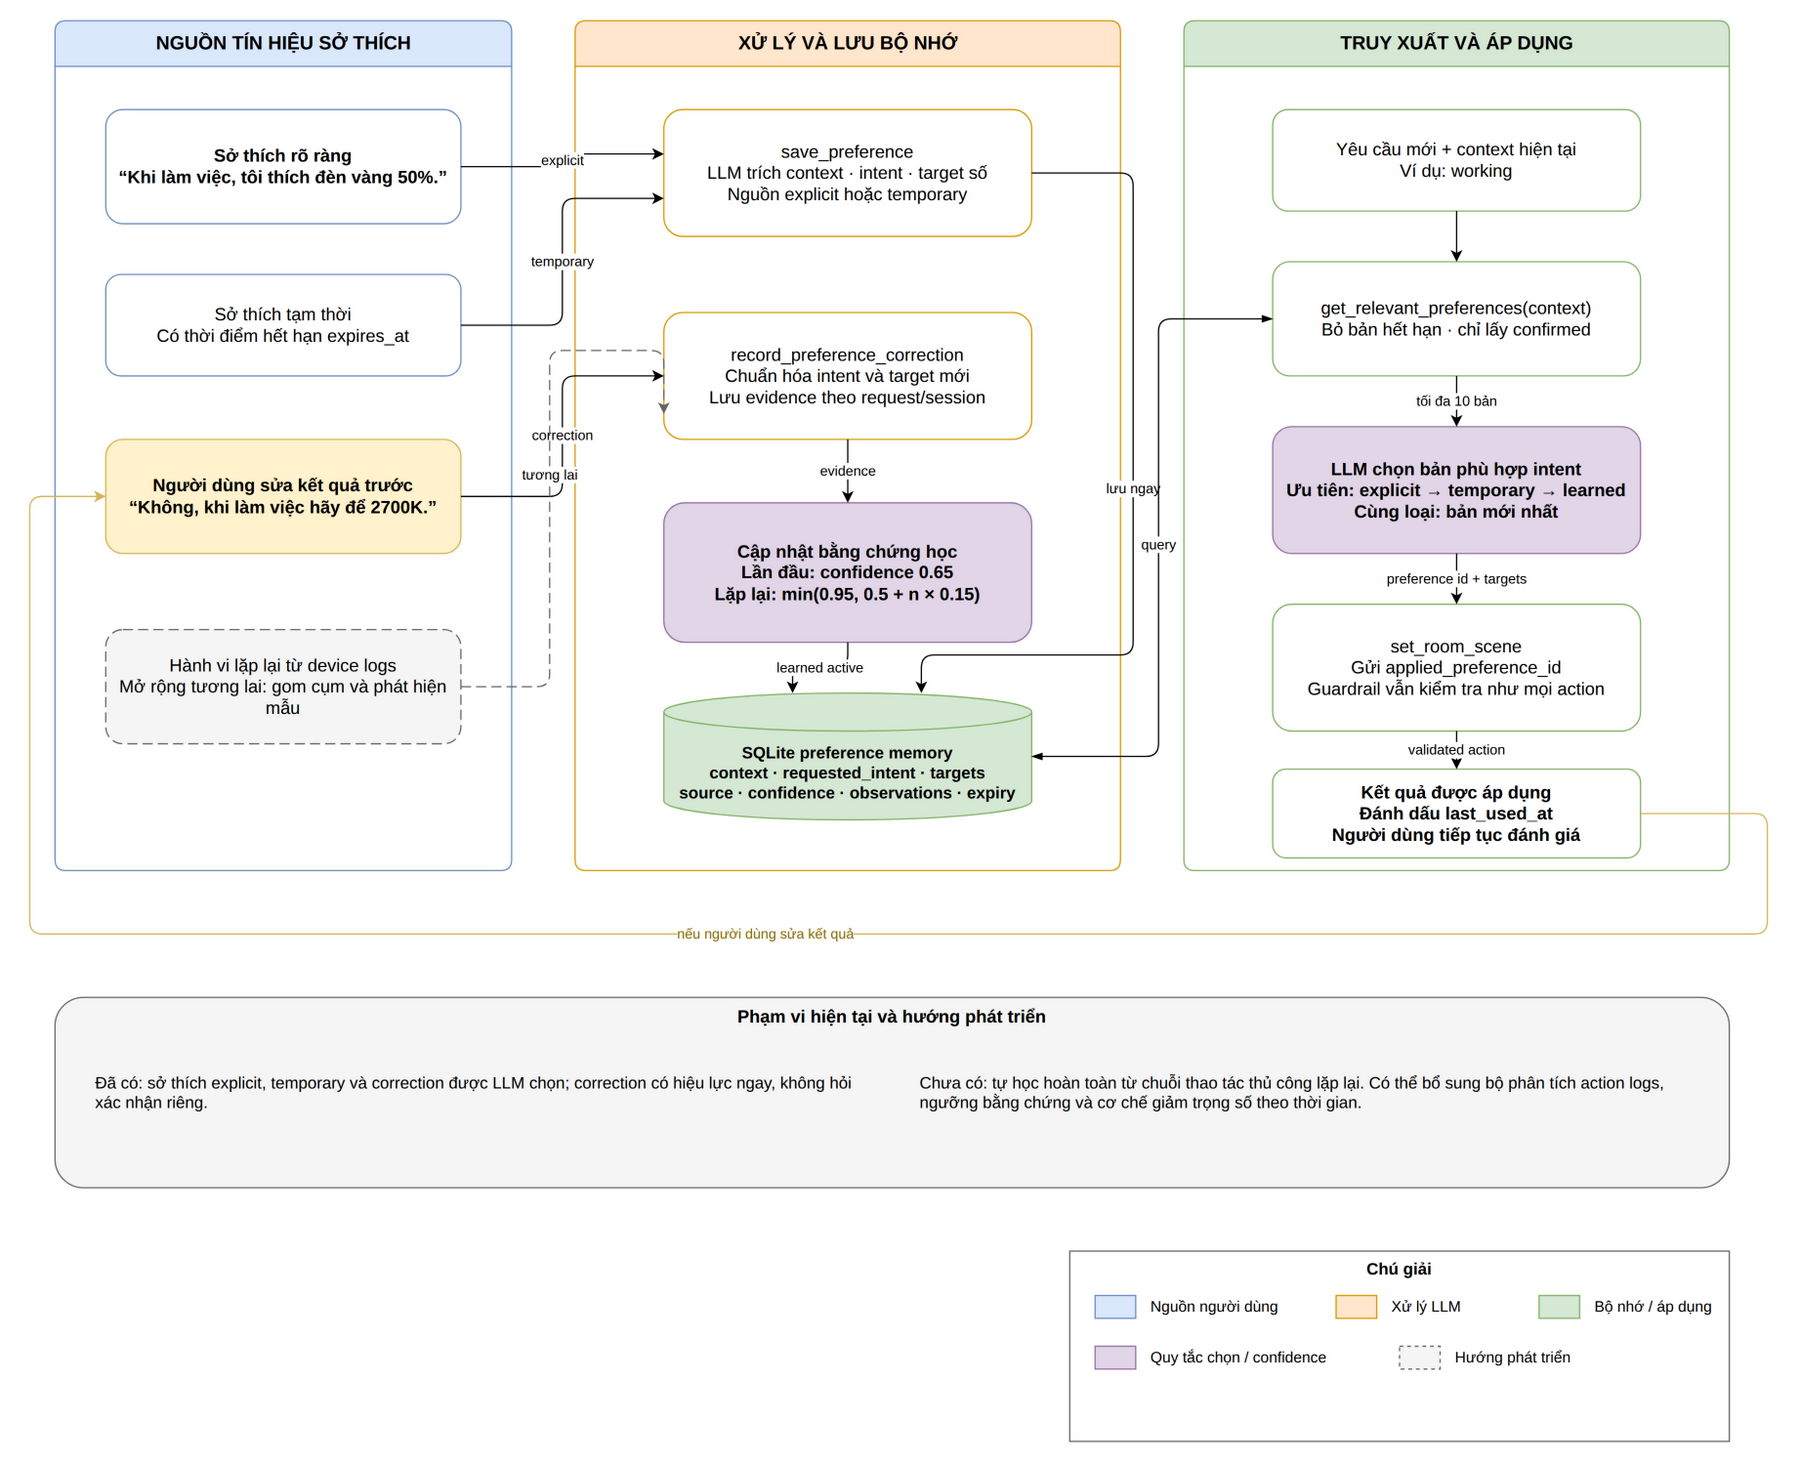

The diagram above was exported from draw.io. Its source (the exported page's mxGraphModel, read from the mxfile embedded in the PNG):
<mxGraphModel dx="1422" dy="794" grid="1" gridSize="10" guides="1" tooltips="1" connect="1" arrows="1" fold="1" page="1" pageScale="1" pageWidth="1450" pageHeight="1250" background="#ffffff" math="0" shadow="0">
  <root>
    <mxCell id="0" />
    <mxCell id="1" parent="0" />
    <mxCell id="2" value="NGUỒN TÍN HIỆU SỞ THÍCH" style="swimlane;startSize=36;html=1;rounded=1;arcSize=8;fillColor=#dae8fc;strokeColor=#6c8ebf;fontStyle=1;fontSize=15;container=1;pointerEvents=0;" vertex="1" parent="1">
      <mxGeometry x="40" y="50" width="360" height="670" as="geometry" />
    </mxCell>
    <mxCell id="3" value="Sở thích rõ ràng&#10;“Khi làm việc, tôi thích đèn vàng 50%.”" style="rounded=1;whiteSpace=wrap;html=1;fillColor=#ffffff;strokeColor=#6c8ebf;fontSize=14;fontStyle=1;" vertex="1" parent="2">
      <mxGeometry x="40" y="70" width="280" height="90" as="geometry" />
    </mxCell>
    <mxCell id="4" value="Sở thích tạm thời&#10;Có thời điểm hết hạn expires_at" style="rounded=1;whiteSpace=wrap;html=1;fillColor=#ffffff;strokeColor=#6c8ebf;fontSize=14;" vertex="1" parent="2">
      <mxGeometry x="40" y="200" width="280" height="80" as="geometry" />
    </mxCell>
    <mxCell id="5" value="Người dùng sửa kết quả trước&#10;“Không, khi làm việc hãy để 2700K.”" style="rounded=1;whiteSpace=wrap;html=1;fillColor=#fff2cc;strokeColor=#d6b656;fontSize=14;fontStyle=1;" vertex="1" parent="2">
      <mxGeometry x="40" y="330" width="280" height="90" as="geometry" />
    </mxCell>
    <mxCell id="6" value="Hành vi lặp lại từ device logs&#10;Mở rộng tương lai: gom cụm và phát hiện mẫu" style="rounded=1;whiteSpace=wrap;html=1;dashed=1;dashPattern=8 4;fillColor=#f5f5f5;strokeColor=#666666;fontSize=14;" vertex="1" parent="2">
      <mxGeometry x="40" y="480" width="280" height="90" as="geometry" />
    </mxCell>
    <mxCell id="7" value="XỬ LÝ VÀ LƯU BỘ NHỚ" style="swimlane;startSize=36;html=1;rounded=1;arcSize=8;fillColor=#ffe6cc;strokeColor=#d79b00;fontStyle=1;fontSize=15;container=1;pointerEvents=0;" vertex="1" parent="1">
      <mxGeometry x="450" y="50" width="430" height="670" as="geometry" />
    </mxCell>
    <mxCell id="8" value="save_preference&#10;LLM trích context · intent · target số&#10;Nguồn explicit hoặc temporary" style="rounded=1;whiteSpace=wrap;html=1;fillColor=#ffffff;strokeColor=#d79b00;fontSize=14;" vertex="1" parent="7">
      <mxGeometry x="70" y="70" width="290" height="100" as="geometry" />
    </mxCell>
    <mxCell id="9" value="record_preference_correction&#10;Chuẩn hóa intent và target mới&#10;Lưu evidence theo request/session" style="rounded=1;whiteSpace=wrap;html=1;fillColor=#ffffff;strokeColor=#d79b00;fontSize=14;" vertex="1" parent="7">
      <mxGeometry x="70" y="230" width="290" height="100" as="geometry" />
    </mxCell>
    <mxCell id="10" value="Cập nhật bằng chứng học&#10;Lần đầu: confidence 0.65&#10;Lặp lại: min(0.95, 0.5 + n × 0.15)" style="rounded=1;whiteSpace=wrap;html=1;fillColor=#e1d5e7;strokeColor=#9673a6;fontSize=14;fontStyle=1;" vertex="1" parent="7">
      <mxGeometry x="70" y="380" width="290" height="110" as="geometry" />
    </mxCell>
    <mxCell id="11" value="SQLite preference memory&#10;context · requested_intent · targets&#10;source · confidence · observations · expiry" style="shape=cylinder3;whiteSpace=wrap;html=1;boundedLbl=1;fillColor=#d5e8d4;strokeColor=#82b366;fontSize=13;fontStyle=1;" vertex="1" parent="7">
      <mxGeometry x="70" y="530" width="290" height="100" as="geometry" />
    </mxCell>
    <mxCell id="12" value="TRUY XUẤT VÀ ÁP DỤNG" style="swimlane;startSize=36;html=1;rounded=1;arcSize=8;fillColor=#d5e8d4;strokeColor=#82b366;fontStyle=1;fontSize=15;container=1;pointerEvents=0;" vertex="1" parent="1">
      <mxGeometry x="930" y="50" width="430" height="670" as="geometry" />
    </mxCell>
    <mxCell id="13" value="Yêu cầu mới + context hiện tại&#10;Ví dụ: working" style="rounded=1;whiteSpace=wrap;html=1;fillColor=#ffffff;strokeColor=#82b366;fontSize=14;" vertex="1" parent="12">
      <mxGeometry x="70" y="70" width="290" height="80" as="geometry" />
    </mxCell>
    <mxCell id="14" value="get_relevant_preferences(context)&#10;Bỏ bản hết hạn · chỉ lấy confirmed" style="rounded=1;whiteSpace=wrap;html=1;fillColor=#ffffff;strokeColor=#82b366;fontSize=14;" vertex="1" parent="12">
      <mxGeometry x="70" y="190" width="290" height="90" as="geometry" />
    </mxCell>
    <mxCell id="15" value="LLM chọn bản phù hợp intent&#10;Ưu tiên: explicit → temporary → learned&#10;Cùng loại: bản mới nhất" style="rounded=1;whiteSpace=wrap;html=1;fillColor=#e1d5e7;strokeColor=#9673a6;fontSize=14;fontStyle=1;" vertex="1" parent="12">
      <mxGeometry x="70" y="320" width="290" height="100" as="geometry" />
    </mxCell>
    <mxCell id="16" value="set_room_scene&#10;Gửi applied_preference_id&#10;Guardrail vẫn kiểm tra như mọi action" style="rounded=1;whiteSpace=wrap;html=1;fillColor=#ffffff;strokeColor=#82b366;fontSize=14;" vertex="1" parent="12">
      <mxGeometry x="70" y="460" width="290" height="100" as="geometry" />
    </mxCell>
    <mxCell id="17" value="Kết quả được áp dụng&#10;Đánh dấu last_used_at&#10;Người dùng tiếp tục đánh giá" style="rounded=1;whiteSpace=wrap;html=1;fillColor=#ffffff;strokeColor=#82b366;fontSize=14;fontStyle=1;" vertex="1" parent="12">
      <mxGeometry x="70" y="590" width="290" height="70" as="geometry" />
    </mxCell>
    <mxCell id="18" value="Phạm vi hiện tại và hướng phát triển" style="rounded=1;whiteSpace=wrap;html=1;fillColor=#f5f5f5;strokeColor=#666666;verticalAlign=top;fontStyle=1;fontSize=14;container=1;pointerEvents=0;" vertex="1" parent="1">
      <mxGeometry x="40" y="820" width="1320" height="150" as="geometry" />
    </mxCell>
    <mxCell id="19" value="Đã có: sở thích explicit, temporary và correction được LLM chọn; correction có hiệu lực ngay, không hỏi xác nhận riêng." style="text;html=1;align=left;verticalAlign=middle;fontSize=13;whiteSpace=wrap;" vertex="1" parent="18">
      <mxGeometry x="30" y="40" width="610" height="70" as="geometry" />
    </mxCell>
    <mxCell id="20" value="Chưa có: tự học hoàn toàn từ chuỗi thao tác thủ công lặp lại. Có thể bổ sung bộ phân tích action logs, ngưỡng bằng chứng và cơ chế giảm trọng số theo thời gian." style="text;html=1;align=left;verticalAlign=middle;fontSize=13;whiteSpace=wrap;" vertex="1" parent="18">
      <mxGeometry x="680" y="40" width="610" height="70" as="geometry" />
    </mxCell>
    <mxCell id="21" value="Chú giải" style="rounded=0;whiteSpace=wrap;html=1;fillColor=none;strokeColor=#666666;verticalAlign=top;fontStyle=1;fontSize=13;container=1;pointerEvents=0;" vertex="1" parent="1">
      <mxGeometry x="840" y="1020" width="520" height="150" as="geometry" />
    </mxCell>
    <mxCell id="22" value="" style="rounded=0;html=1;fillColor=#dae8fc;strokeColor=#6c8ebf;" vertex="1" parent="21">
      <mxGeometry x="20" y="35" width="32" height="18" as="geometry" />
    </mxCell>
    <mxCell id="23" value="Nguồn người dùng" style="text;html=1;align=left;verticalAlign=middle;fontSize=12;" vertex="1" parent="21">
      <mxGeometry x="62" y="32" width="130" height="24" as="geometry" />
    </mxCell>
    <mxCell id="24" value="" style="rounded=0;html=1;fillColor=#ffe6cc;strokeColor=#d79b00;" vertex="1" parent="21">
      <mxGeometry x="210" y="35" width="32" height="18" as="geometry" />
    </mxCell>
    <mxCell id="25" value="Xử lý LLM" style="text;html=1;align=left;verticalAlign=middle;fontSize=12;" vertex="1" parent="21">
      <mxGeometry x="252" y="32" width="100" height="24" as="geometry" />
    </mxCell>
    <mxCell id="26" value="" style="rounded=0;html=1;fillColor=#d5e8d4;strokeColor=#82b366;" vertex="1" parent="21">
      <mxGeometry x="370" y="35" width="32" height="18" as="geometry" />
    </mxCell>
    <mxCell id="27" value="Bộ nhớ / áp dụng" style="text;html=1;align=left;verticalAlign=middle;fontSize=12;" vertex="1" parent="21">
      <mxGeometry x="412" y="32" width="100" height="24" as="geometry" />
    </mxCell>
    <mxCell id="28" value="" style="rounded=0;html=1;fillColor=#e1d5e7;strokeColor=#9673a6;" vertex="1" parent="21">
      <mxGeometry x="20" y="75" width="32" height="18" as="geometry" />
    </mxCell>
    <mxCell id="29" value="Quy tắc chọn / confidence" style="text;html=1;align=left;verticalAlign=middle;fontSize=12;" vertex="1" parent="21">
      <mxGeometry x="62" y="72" width="170" height="24" as="geometry" />
    </mxCell>
    <mxCell id="30" value="" style="rounded=0;html=1;fillColor=#f5f5f5;strokeColor=#666666;dashed=1;" vertex="1" parent="21">
      <mxGeometry x="260" y="75" width="32" height="18" as="geometry" />
    </mxCell>
    <mxCell id="31" value="Hướng phát triển" style="text;html=1;align=left;verticalAlign=middle;fontSize=12;" vertex="1" parent="21">
      <mxGeometry x="302" y="72" width="120" height="24" as="geometry" />
    </mxCell>
    <mxCell id="32" value="explicit" style="edgeStyle=orthogonalEdgeStyle;rounded=1;orthogonalLoop=1;jettySize=auto;html=1;exitX=1;exitY=0.5;entryX=0;entryY=0.35;" edge="1" parent="1" source="3" target="8">
      <mxGeometry relative="1" as="geometry" />
    </mxCell>
    <mxCell id="33" value="temporary" style="edgeStyle=orthogonalEdgeStyle;rounded=1;orthogonalLoop=1;jettySize=auto;html=1;exitX=1;exitY=0.5;entryX=0;entryY=0.7;" edge="1" parent="1" source="4" target="8">
      <mxGeometry relative="1" as="geometry" />
    </mxCell>
    <mxCell id="34" value="correction" style="edgeStyle=orthogonalEdgeStyle;rounded=1;orthogonalLoop=1;jettySize=auto;html=1;exitX=1;exitY=0.5;entryX=0;entryY=0.5;" edge="1" parent="1" source="5" target="9">
      <mxGeometry relative="1" as="geometry" />
    </mxCell>
    <mxCell id="35" value="tương lai" style="edgeStyle=orthogonalEdgeStyle;rounded=1;orthogonalLoop=1;jettySize=auto;html=1;dashed=1;dashPattern=8 4;strokeColor=#666666;exitX=1;exitY=0.5;entryX=0;entryY=0.8;" edge="1" parent="1" source="6" target="9">
      <mxGeometry relative="1" as="geometry">
        <Array as="points">
          <mxPoint x="430" y="575" />
          <mxPoint x="430" y="310" />
        </Array>
      </mxGeometry>
    </mxCell>
    <mxCell id="36" value="lưu ngay" style="edgeStyle=orthogonalEdgeStyle;rounded=1;orthogonalLoop=1;jettySize=auto;html=1;exitX=1;exitY=0.5;entryX=0.7;entryY=0;" edge="1" parent="1" source="8" target="11">
      <mxGeometry relative="1" as="geometry">
        <Array as="points">
          <mxPoint x="890" y="170" />
          <mxPoint x="890" y="550" />
          <mxPoint x="723" y="550" />
        </Array>
      </mxGeometry>
    </mxCell>
    <mxCell id="37" value="evidence" style="edgeStyle=orthogonalEdgeStyle;rounded=1;orthogonalLoop=1;jettySize=auto;html=1;exitX=0.5;exitY=1;entryX=0.5;entryY=0;" edge="1" parent="1" source="9" target="10">
      <mxGeometry relative="1" as="geometry" />
    </mxCell>
    <mxCell id="38" value="learned active" style="edgeStyle=orthogonalEdgeStyle;rounded=1;orthogonalLoop=1;jettySize=auto;html=1;exitX=0.5;exitY=1;entryX=0.35;entryY=0;" edge="1" parent="1" source="10" target="11">
      <mxGeometry relative="1" as="geometry" />
    </mxCell>
    <mxCell id="39" value="" style="edgeStyle=orthogonalEdgeStyle;rounded=1;orthogonalLoop=1;jettySize=auto;html=1;exitX=0.5;exitY=1;entryX=0.5;entryY=0;" edge="1" parent="1" source="13" target="14">
      <mxGeometry relative="1" as="geometry" />
    </mxCell>
    <mxCell id="40" value="query" style="edgeStyle=orthogonalEdgeStyle;rounded=1;orthogonalLoop=1;jettySize=auto;html=1;startArrow=blockThin;startFill=1;endArrow=blockThin;endFill=1;exitX=1;exitY=0.5;entryX=0;entryY=0.5;" edge="1" parent="1" source="11" target="14">
      <mxGeometry relative="1" as="geometry">
        <Array as="points">
          <mxPoint x="910" y="630" />
          <mxPoint x="910" y="285" />
        </Array>
      </mxGeometry>
    </mxCell>
    <mxCell id="41" value="tối đa 10 bản" style="edgeStyle=orthogonalEdgeStyle;rounded=1;orthogonalLoop=1;jettySize=auto;html=1;exitX=0.5;exitY=1;entryX=0.5;entryY=0;" edge="1" parent="1" source="14" target="15">
      <mxGeometry relative="1" as="geometry" />
    </mxCell>
    <mxCell id="42" value="preference id + targets" style="edgeStyle=orthogonalEdgeStyle;rounded=1;orthogonalLoop=1;jettySize=auto;html=1;exitX=0.5;exitY=1;entryX=0.5;entryY=0;" edge="1" parent="1" source="15" target="16">
      <mxGeometry relative="1" as="geometry" />
    </mxCell>
    <mxCell id="43" value="validated action" style="edgeStyle=orthogonalEdgeStyle;rounded=1;orthogonalLoop=1;jettySize=auto;html=1;exitX=0.5;exitY=1;entryX=0.5;entryY=0;" edge="1" parent="1" source="16" target="17">
      <mxGeometry relative="1" as="geometry" />
    </mxCell>
    <mxCell id="44" value="nếu người dùng sửa kết quả" style="edgeStyle=orthogonalEdgeStyle;rounded=1;orthogonalLoop=1;jettySize=auto;html=1;exitX=1;exitY=0.5;entryX=0;entryY=0.5;strokeColor=#d6b656;fontColor=#8a6d00;" edge="1" parent="1" source="17" target="5">
      <mxGeometry relative="1" as="geometry">
        <Array as="points">
          <mxPoint x="1390" y="675" />
          <mxPoint x="1390" y="770" />
          <mxPoint x="20" y="770" />
          <mxPoint x="20" y="425" />
        </Array>
      </mxGeometry>
    </mxCell>
  </root>
</mxGraphModel>